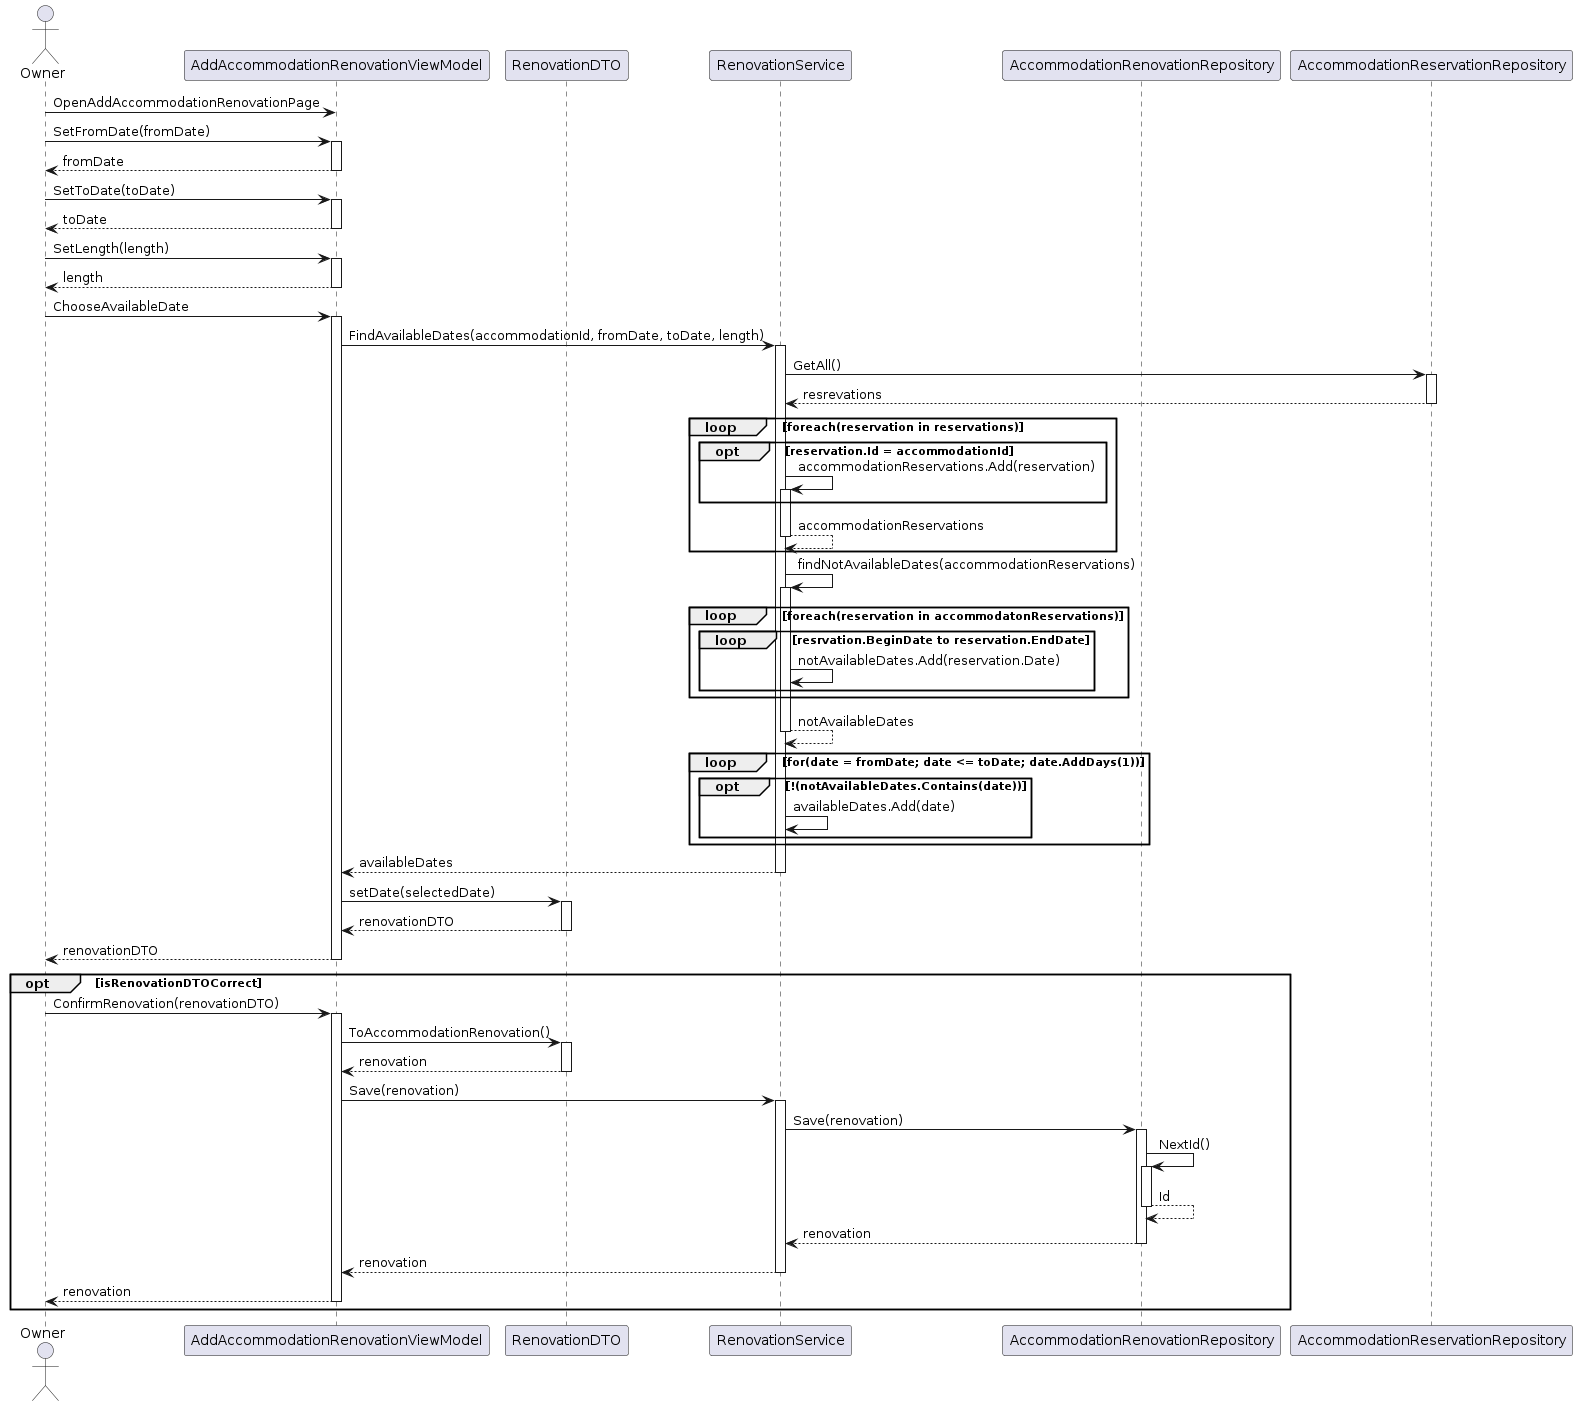

The diagram above was rendered by PlantUML. Its source (embedded in the PNG):
@startuml
actor "Owner" as u
participant "AddAccommodationRenovationViewModel" as arVM
participant "RenovationDTO" as rDTO
participant "RenovationService" as service
participant "AccommodationRenovationRepository" as renovationRepository
participant "AccommodationReservationRepository" as reservationRepository

u -> arVM: OpenAddAccommodationRenovationPage

u -> arVM: SetFromDate(fromDate)
activate arVM
arVM --> u: fromDate
deactivate arVM

u -> arVM: SetToDate(toDate)
activate arVM
arVM --> u: toDate
deactivate arVM

u -> arVM: SetLength(length)
activate arVM
arVM --> u: length
deactivate arVM

u -> arVM: ChooseAvailableDate
activate arVM
arVM -> service: FindAvailableDates(accommodationId, fromDate, toDate, length)
activate service

service -> reservationRepository: GetAll()
activate reservationRepository
reservationRepository --> service: resrevations
deactivate reservationRepository

loop foreach(reservation in reservations)
opt reservation.Id = accommodationId
service -> service: accommodationReservations.Add(reservation)
activate service
end
activate service
service --> service: accommodationReservations
deactivate service
end

service -> service: findNotAvailableDates(accommodationReservations)
activate service
loop foreach(reservation in accommodatonReservations)
loop resrvation.BeginDate to reservation.EndDate
service -> service: notAvailableDates.Add(reservation.Date)
end
end
service --> service: notAvailableDates
deactivate service

loop for(date = fromDate; date <= toDate; date.AddDays(1))
opt !(notAvailableDates.Contains(date))
service -> service: availableDates.Add(date)
end
end

service --> arVM: availableDates
deactivate service

arVM -> rDTO: setDate(selectedDate)
activate rDTO
rDTO --> arVM: renovationDTO
deactivate rDTO

arVM --> u: renovationDTO
deactivate arVM

opt isRenovationDTOCorrect

u -> arVM: ConfirmRenovation(renovationDTO)
activate arVM

arVM -> rDTO: ToAccommodationRenovation()
activate rDTO
rDTO --> arVM: renovation
deactivate rDTO

arVM -> service: Save(renovation)
activate service
service -> renovationRepository: Save(renovation)

activate renovationRepository
renovationRepository -> renovationRepository: NextId()
activate renovationRepository
renovationRepository --> renovationRepository: Id
deactivate renovationRepository
renovationRepository --> service: renovation
deactivate renovationRepository

service --> arVM: renovation
deactivate service

arVM --> u: renovation
deactivate arVM

end
@enduml